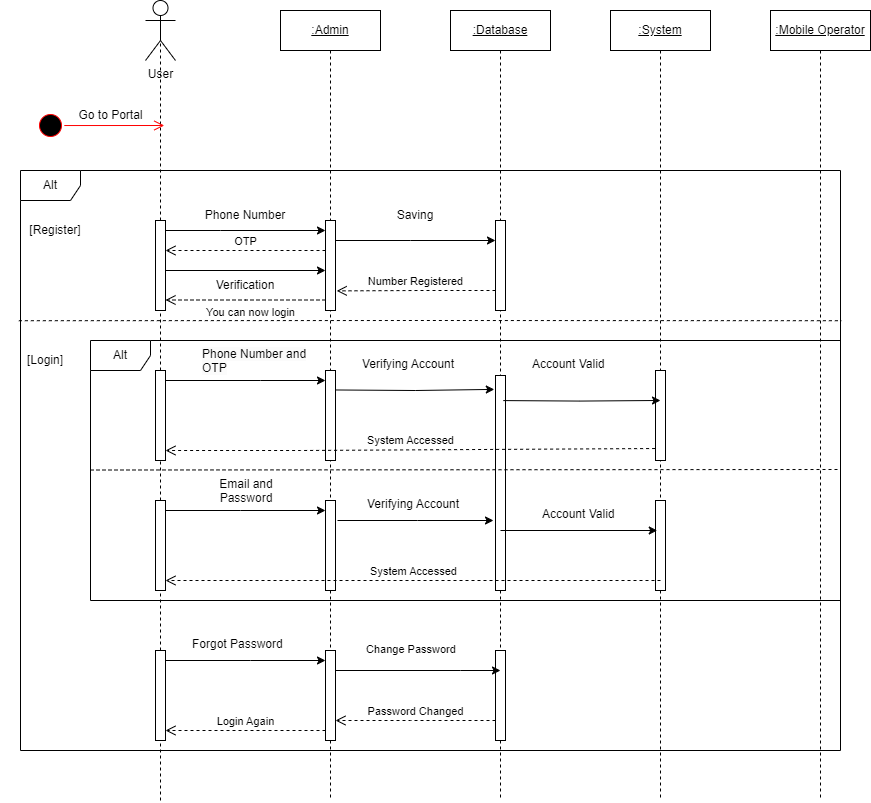

The diagram above was exported from draw.io. Its source (the exported page's mxGraphModel, read from the mxfile embedded in the PNG):
<mxGraphModel dx="2327" dy="809" grid="1" gridSize="10" guides="1" tooltips="1" connect="1" arrows="1" fold="1" page="1" pageScale="1" pageWidth="827" pageHeight="1169" math="0" shadow="0">
  <root>
    <mxCell id="0" />
    <mxCell id="1" parent="0" />
    <mxCell id="U6kMkTNo55W6-ltyhEKo-8" value="Alt" style="shape=umlFrame;whiteSpace=wrap;html=1;pointerEvents=0;" parent="1" vertex="1">
      <mxGeometry x="-50" y="210" width="820" height="580" as="geometry" />
    </mxCell>
    <mxCell id="U6kMkTNo55W6-ltyhEKo-15" value="" style="endArrow=none;dashed=1;html=1;rounded=0;entryX=1.001;entryY=0.259;entryDx=0;entryDy=0;entryPerimeter=0;exitX=-0.002;exitY=0.259;exitDx=0;exitDy=0;exitPerimeter=0;" parent="1" source="U6kMkTNo55W6-ltyhEKo-8" target="U6kMkTNo55W6-ltyhEKo-8" edge="1">
      <mxGeometry width="50" height="50" relative="1" as="geometry">
        <mxPoint x="-50" y="370" as="sourcePoint" />
        <mxPoint x="480" y="370" as="targetPoint" />
        <Array as="points">
          <mxPoint x="360" y="360" />
        </Array>
      </mxGeometry>
    </mxCell>
    <mxCell id="U6kMkTNo55W6-ltyhEKo-24" value="&lt;u&gt;:Admin&lt;/u&gt;" style="shape=umlLifeline;perimeter=lifelinePerimeter;whiteSpace=wrap;html=1;container=1;dropTarget=0;collapsible=0;recursiveResize=0;outlineConnect=0;portConstraint=eastwest;newEdgeStyle={&quot;curved&quot;:0,&quot;rounded&quot;:0};" parent="1" vertex="1">
      <mxGeometry x="210" y="50" width="100" height="790" as="geometry" />
    </mxCell>
    <mxCell id="U6kMkTNo55W6-ltyhEKo-25" value="" style="html=1;points=[[0,0,0,0,5],[0,1,0,0,-5],[1,0,0,0,5],[1,1,0,0,-5]];perimeter=orthogonalPerimeter;outlineConnect=0;targetShapes=umlLifeline;portConstraint=eastwest;newEdgeStyle={&quot;curved&quot;:0,&quot;rounded&quot;:0};" parent="U6kMkTNo55W6-ltyhEKo-24" vertex="1">
      <mxGeometry x="45" y="210" width="10" height="90" as="geometry" />
    </mxCell>
    <mxCell id="U6kMkTNo55W6-ltyhEKo-33" value="" style="html=1;points=[[0,0,0,0,5],[0,1,0,0,-5],[1,0,0,0,5],[1,1,0,0,-5]];perimeter=orthogonalPerimeter;outlineConnect=0;targetShapes=umlLifeline;portConstraint=eastwest;newEdgeStyle={&quot;curved&quot;:0,&quot;rounded&quot;:0};" parent="U6kMkTNo55W6-ltyhEKo-24" vertex="1">
      <mxGeometry x="45" y="360" width="10" height="90" as="geometry" />
    </mxCell>
    <mxCell id="U6kMkTNo55W6-ltyhEKo-48" value="" style="html=1;points=[[0,0,0,0,5],[0,1,0,0,-5],[1,0,0,0,5],[1,1,0,0,-5]];perimeter=orthogonalPerimeter;outlineConnect=0;targetShapes=umlLifeline;portConstraint=eastwest;newEdgeStyle={&quot;curved&quot;:0,&quot;rounded&quot;:0};" parent="U6kMkTNo55W6-ltyhEKo-24" vertex="1">
      <mxGeometry x="45" y="490" width="10" height="90" as="geometry" />
    </mxCell>
    <mxCell id="U6kMkTNo55W6-ltyhEKo-50" value="" style="html=1;points=[[0,0,0,0,5],[0,1,0,0,-5],[1,0,0,0,5],[1,1,0,0,-5]];perimeter=orthogonalPerimeter;outlineConnect=0;targetShapes=umlLifeline;portConstraint=eastwest;newEdgeStyle={&quot;curved&quot;:0,&quot;rounded&quot;:0};" parent="U6kMkTNo55W6-ltyhEKo-24" vertex="1">
      <mxGeometry x="45" y="640" width="10" height="90" as="geometry" />
    </mxCell>
    <mxCell id="U6kMkTNo55W6-ltyhEKo-26" value="&lt;u&gt;:Database&lt;/u&gt;" style="shape=umlLifeline;perimeter=lifelinePerimeter;whiteSpace=wrap;html=1;container=1;dropTarget=0;collapsible=0;recursiveResize=0;outlineConnect=0;portConstraint=eastwest;newEdgeStyle={&quot;curved&quot;:0,&quot;rounded&quot;:0};" parent="1" vertex="1">
      <mxGeometry x="380" y="50" width="100" height="790" as="geometry" />
    </mxCell>
    <mxCell id="U6kMkTNo55W6-ltyhEKo-27" value="" style="html=1;points=[[0,0,0,0,5],[0,1,0,0,-5],[1,0,0,0,5],[1,1,0,0,-5]];perimeter=orthogonalPerimeter;outlineConnect=0;targetShapes=umlLifeline;portConstraint=eastwest;newEdgeStyle={&quot;curved&quot;:0,&quot;rounded&quot;:0};" parent="U6kMkTNo55W6-ltyhEKo-26" vertex="1">
      <mxGeometry x="45" y="210" width="10" height="90" as="geometry" />
    </mxCell>
    <mxCell id="U6kMkTNo55W6-ltyhEKo-34" value="" style="html=1;points=[[0,0,0,0,5],[0,1,0,0,-5],[1,0,0,0,5],[1,1,0,0,-5]];perimeter=orthogonalPerimeter;outlineConnect=0;targetShapes=umlLifeline;portConstraint=eastwest;newEdgeStyle={&quot;curved&quot;:0,&quot;rounded&quot;:0};" parent="U6kMkTNo55W6-ltyhEKo-26" vertex="1">
      <mxGeometry x="45" y="365" width="10" height="215" as="geometry" />
    </mxCell>
    <mxCell id="dtqVacJ1FwbX5ZqZyFkV-1" value="" style="html=1;points=[[0,0,0,0,5],[0,1,0,0,-5],[1,0,0,0,5],[1,1,0,0,-5]];perimeter=orthogonalPerimeter;outlineConnect=0;targetShapes=umlLifeline;portConstraint=eastwest;newEdgeStyle={&quot;curved&quot;:0,&quot;rounded&quot;:0};" parent="U6kMkTNo55W6-ltyhEKo-26" vertex="1">
      <mxGeometry x="45" y="640" width="10" height="90" as="geometry" />
    </mxCell>
    <mxCell id="U6kMkTNo55W6-ltyhEKo-30" value="&lt;u&gt;:System&lt;/u&gt;" style="shape=umlLifeline;perimeter=lifelinePerimeter;whiteSpace=wrap;html=1;container=1;dropTarget=0;collapsible=0;recursiveResize=0;outlineConnect=0;portConstraint=eastwest;newEdgeStyle={&quot;curved&quot;:0,&quot;rounded&quot;:0};" parent="1" vertex="1">
      <mxGeometry x="540" y="50" width="100" height="790" as="geometry" />
    </mxCell>
    <mxCell id="U6kMkTNo55W6-ltyhEKo-90" value="" style="html=1;points=[[0,0,0,0,5],[0,1,0,0,-5],[1,0,0,0,5],[1,1,0,0,-5]];perimeter=orthogonalPerimeter;outlineConnect=0;targetShapes=umlLifeline;portConstraint=eastwest;newEdgeStyle={&quot;curved&quot;:0,&quot;rounded&quot;:0};" parent="U6kMkTNo55W6-ltyhEKo-30" vertex="1">
      <mxGeometry x="45" y="360" width="10" height="90" as="geometry" />
    </mxCell>
    <mxCell id="U6kMkTNo55W6-ltyhEKo-91" value="" style="html=1;points=[[0,0,0,0,5],[0,1,0,0,-5],[1,0,0,0,5],[1,1,0,0,-5]];perimeter=orthogonalPerimeter;outlineConnect=0;targetShapes=umlLifeline;portConstraint=eastwest;newEdgeStyle={&quot;curved&quot;:0,&quot;rounded&quot;:0};" parent="U6kMkTNo55W6-ltyhEKo-30" vertex="1">
      <mxGeometry x="45" y="490" width="10" height="90" as="geometry" />
    </mxCell>
    <mxCell id="U6kMkTNo55W6-ltyhEKo-35" style="edgeStyle=orthogonalEdgeStyle;rounded=0;orthogonalLoop=1;jettySize=auto;html=1;curved=0;" parent="1" target="U6kMkTNo55W6-ltyhEKo-25" edge="1">
      <mxGeometry relative="1" as="geometry">
        <Array as="points">
          <mxPoint x="150" y="270" />
          <mxPoint x="150" y="270" />
        </Array>
        <mxPoint x="95" y="270" as="sourcePoint" />
      </mxGeometry>
    </mxCell>
    <mxCell id="U6kMkTNo55W6-ltyhEKo-37" value="OTP" style="html=1;verticalAlign=bottom;endArrow=open;dashed=1;endSize=8;curved=0;rounded=0;" parent="1" edge="1">
      <mxGeometry relative="1" as="geometry">
        <mxPoint x="255" y="290" as="sourcePoint" />
        <mxPoint x="95" y="290" as="targetPoint" />
        <Array as="points">
          <mxPoint x="170" y="290" />
        </Array>
      </mxGeometry>
    </mxCell>
    <mxCell id="U6kMkTNo55W6-ltyhEKo-39" style="edgeStyle=orthogonalEdgeStyle;rounded=0;orthogonalLoop=1;jettySize=auto;html=1;curved=0;" parent="1" target="U6kMkTNo55W6-ltyhEKo-25" edge="1">
      <mxGeometry relative="1" as="geometry">
        <Array as="points">
          <mxPoint x="95" y="310" />
        </Array>
        <mxPoint x="95" y="320" as="sourcePoint" />
      </mxGeometry>
    </mxCell>
    <mxCell id="U6kMkTNo55W6-ltyhEKo-40" value="You can now login" style="html=1;verticalAlign=bottom;endArrow=open;dashed=1;endSize=8;curved=0;rounded=0;" parent="1" source="U6kMkTNo55W6-ltyhEKo-25" edge="1">
      <mxGeometry x="-0.0625" y="21" relative="1" as="geometry">
        <mxPoint x="250" y="339.5" as="sourcePoint" />
        <mxPoint x="95" y="339.5" as="targetPoint" />
        <Array as="points">
          <mxPoint x="175" y="339.5" />
        </Array>
        <mxPoint x="1" as="offset" />
      </mxGeometry>
    </mxCell>
    <mxCell id="U6kMkTNo55W6-ltyhEKo-42" style="edgeStyle=orthogonalEdgeStyle;rounded=0;orthogonalLoop=1;jettySize=auto;html=1;curved=0;" parent="1" target="U6kMkTNo55W6-ltyhEKo-33" edge="1">
      <mxGeometry relative="1" as="geometry">
        <Array as="points">
          <mxPoint x="190" y="420" />
          <mxPoint x="190" y="420" />
        </Array>
        <mxPoint x="95" y="420" as="sourcePoint" />
      </mxGeometry>
    </mxCell>
    <mxCell id="U6kMkTNo55W6-ltyhEKo-43" value="Alt" style="shape=umlFrame;whiteSpace=wrap;html=1;pointerEvents=0;" parent="1" vertex="1">
      <mxGeometry x="20" y="380" width="750" height="260" as="geometry" />
    </mxCell>
    <mxCell id="U6kMkTNo55W6-ltyhEKo-44" value="System Accessed" style="html=1;verticalAlign=bottom;endArrow=open;dashed=1;endSize=8;curved=0;rounded=0;exitX=-0.04;exitY=0.867;exitDx=0;exitDy=0;exitPerimeter=0;" parent="1" source="U6kMkTNo55W6-ltyhEKo-90" edge="1">
      <mxGeometry relative="1" as="geometry">
        <mxPoint x="255" y="490" as="sourcePoint" />
        <mxPoint x="95" y="490" as="targetPoint" />
        <Array as="points">
          <mxPoint x="230" y="490" />
          <mxPoint x="170" y="490" />
        </Array>
      </mxGeometry>
    </mxCell>
    <mxCell id="U6kMkTNo55W6-ltyhEKo-53" style="edgeStyle=orthogonalEdgeStyle;rounded=0;orthogonalLoop=1;jettySize=auto;html=1;curved=0;" parent="1" target="U6kMkTNo55W6-ltyhEKo-48" edge="1">
      <mxGeometry relative="1" as="geometry">
        <Array as="points">
          <mxPoint x="170" y="550" />
          <mxPoint x="170" y="550" />
        </Array>
        <mxPoint x="95" y="550" as="sourcePoint" />
      </mxGeometry>
    </mxCell>
    <mxCell id="U6kMkTNo55W6-ltyhEKo-54" value="System Accessed" style="html=1;verticalAlign=bottom;endArrow=open;dashed=1;endSize=8;curved=0;rounded=0;" parent="1" edge="1">
      <mxGeometry relative="1" as="geometry">
        <mxPoint x="590" y="620" as="sourcePoint" />
        <mxPoint x="95" y="620" as="targetPoint" />
        <Array as="points">
          <mxPoint x="170" y="620" />
        </Array>
      </mxGeometry>
    </mxCell>
    <mxCell id="U6kMkTNo55W6-ltyhEKo-55" style="edgeStyle=orthogonalEdgeStyle;rounded=0;orthogonalLoop=1;jettySize=auto;html=1;curved=0;" parent="1" target="U6kMkTNo55W6-ltyhEKo-50" edge="1">
      <mxGeometry relative="1" as="geometry">
        <Array as="points">
          <mxPoint x="180" y="700" />
          <mxPoint x="180" y="700" />
        </Array>
        <mxPoint x="95" y="699.9999999999998" as="sourcePoint" />
      </mxGeometry>
    </mxCell>
    <mxCell id="U6kMkTNo55W6-ltyhEKo-56" value="Login Again" style="html=1;verticalAlign=bottom;endArrow=open;dashed=1;endSize=8;curved=0;rounded=0;" parent="1" edge="1">
      <mxGeometry relative="1" as="geometry">
        <mxPoint x="255" y="770" as="sourcePoint" />
        <mxPoint x="95" y="770" as="targetPoint" />
        <Array as="points" />
      </mxGeometry>
    </mxCell>
    <mxCell id="U6kMkTNo55W6-ltyhEKo-59" style="edgeStyle=orthogonalEdgeStyle;rounded=0;orthogonalLoop=1;jettySize=auto;html=1;curved=0;" parent="1" source="U6kMkTNo55W6-ltyhEKo-25" target="U6kMkTNo55W6-ltyhEKo-27" edge="1">
      <mxGeometry relative="1" as="geometry">
        <Array as="points">
          <mxPoint x="340" y="280" />
          <mxPoint x="340" y="280" />
        </Array>
      </mxGeometry>
    </mxCell>
    <mxCell id="U6kMkTNo55W6-ltyhEKo-60" value="Number Registered" style="html=1;verticalAlign=bottom;endArrow=open;dashed=1;endSize=8;curved=0;rounded=0;entryX=1.12;entryY=0.782;entryDx=0;entryDy=0;entryPerimeter=0;" parent="1" source="U6kMkTNo55W6-ltyhEKo-27" target="U6kMkTNo55W6-ltyhEKo-25" edge="1">
      <mxGeometry relative="1" as="geometry">
        <mxPoint x="420" y="330.5" as="sourcePoint" />
        <mxPoint x="270" y="331" as="targetPoint" />
        <Array as="points">
          <mxPoint x="350" y="330" />
        </Array>
      </mxGeometry>
    </mxCell>
    <mxCell id="U6kMkTNo55W6-ltyhEKo-64" value="&lt;u&gt;:Mobile Operator&lt;/u&gt;" style="shape=umlLifeline;perimeter=lifelinePerimeter;whiteSpace=wrap;html=1;container=1;dropTarget=0;collapsible=0;recursiveResize=0;outlineConnect=0;portConstraint=eastwest;newEdgeStyle={&quot;curved&quot;:0,&quot;rounded&quot;:0};" parent="1" vertex="1">
      <mxGeometry x="700" y="50" width="100" height="790" as="geometry" />
    </mxCell>
    <mxCell id="U6kMkTNo55W6-ltyhEKo-66" style="edgeStyle=orthogonalEdgeStyle;rounded=0;orthogonalLoop=1;jettySize=auto;html=1;curved=0;entryX=-0.12;entryY=0.108;entryDx=0;entryDy=0;entryPerimeter=0;" parent="1" edge="1">
      <mxGeometry relative="1" as="geometry">
        <mxPoint x="265" y="429.47" as="sourcePoint" />
        <mxPoint x="423.8000000000002" y="428.89" as="targetPoint" />
      </mxGeometry>
    </mxCell>
    <mxCell id="U6kMkTNo55W6-ltyhEKo-68" style="edgeStyle=orthogonalEdgeStyle;rounded=0;orthogonalLoop=1;jettySize=auto;html=1;curved=0;" parent="1" edge="1">
      <mxGeometry relative="1" as="geometry">
        <mxPoint x="423" y="560" as="targetPoint" />
        <Array as="points">
          <mxPoint x="347" y="560" />
          <mxPoint x="347" y="560" />
        </Array>
        <mxPoint x="267" y="560" as="sourcePoint" />
      </mxGeometry>
    </mxCell>
    <mxCell id="U6kMkTNo55W6-ltyhEKo-69" style="edgeStyle=orthogonalEdgeStyle;rounded=0;orthogonalLoop=1;jettySize=auto;html=1;curved=0;" parent="1" edge="1">
      <mxGeometry relative="1" as="geometry">
        <mxPoint x="430" y="710" as="targetPoint" />
        <Array as="points">
          <mxPoint x="390" y="710" />
          <mxPoint x="390" y="710" />
        </Array>
        <mxPoint x="265" y="709.9999999999998" as="sourcePoint" />
      </mxGeometry>
    </mxCell>
    <mxCell id="U6kMkTNo55W6-ltyhEKo-73" value="" style="endArrow=none;dashed=1;html=1;rounded=0;exitX=0.002;exitY=0.315;exitDx=0;exitDy=0;exitPerimeter=0;entryX=0.999;entryY=0.313;entryDx=0;entryDy=0;entryPerimeter=0;" parent="1" edge="1">
      <mxGeometry width="50" height="50" relative="1" as="geometry">
        <mxPoint x="20" y="509.52" as="sourcePoint" />
        <mxPoint x="767.75" y="509" as="targetPoint" />
      </mxGeometry>
    </mxCell>
    <mxCell id="U6kMkTNo55W6-ltyhEKo-75" value="[Register]" style="text;strokeColor=none;align=center;fillColor=none;html=1;verticalAlign=middle;whiteSpace=wrap;rounded=0;" parent="1" vertex="1">
      <mxGeometry x="-60" y="240" width="90" height="60" as="geometry" />
    </mxCell>
    <mxCell id="U6kMkTNo55W6-ltyhEKo-76" value="[Login]" style="text;strokeColor=none;align=center;fillColor=none;html=1;verticalAlign=middle;whiteSpace=wrap;rounded=0;" parent="1" vertex="1">
      <mxGeometry x="-70" y="370" width="90" height="60" as="geometry" />
    </mxCell>
    <mxCell id="U6kMkTNo55W6-ltyhEKo-77" value="Phone Number" style="text;strokeColor=none;align=center;fillColor=none;html=1;verticalAlign=middle;whiteSpace=wrap;rounded=0;" parent="1" vertex="1">
      <mxGeometry x="130" y="240" width="90" height="30" as="geometry" />
    </mxCell>
    <mxCell id="U6kMkTNo55W6-ltyhEKo-78" value="Verification" style="text;strokeColor=none;align=center;fillColor=none;html=1;verticalAlign=middle;whiteSpace=wrap;rounded=0;" parent="1" vertex="1">
      <mxGeometry x="130" y="310" width="90" height="30" as="geometry" />
    </mxCell>
    <mxCell id="U6kMkTNo55W6-ltyhEKo-79" value="Saving" style="text;strokeColor=none;align=center;fillColor=none;html=1;verticalAlign=middle;whiteSpace=wrap;rounded=0;" parent="1" vertex="1">
      <mxGeometry x="300" y="240" width="90" height="30" as="geometry" />
    </mxCell>
    <mxCell id="U6kMkTNo55W6-ltyhEKo-80" value="&lt;span style=&quot;color: rgb(0, 0, 0); font-family: Helvetica; font-size: 12px; font-style: normal; font-variant-ligatures: normal; font-variant-caps: normal; font-weight: 400; letter-spacing: normal; orphans: 2; text-align: center; text-indent: 0px; text-transform: none; widows: 2; word-spacing: 0px; -webkit-text-stroke-width: 0px; background-color: rgb(251, 251, 251); text-decoration-thickness: initial; text-decoration-style: initial; text-decoration-color: initial; float: none; display: inline !important;&quot;&gt;Phone Number and OTP&lt;/span&gt;" style="text;whiteSpace=wrap;html=1;" parent="1" vertex="1">
      <mxGeometry x="130" y="380" width="110" height="40" as="geometry" />
    </mxCell>
    <mxCell id="U6kMkTNo55W6-ltyhEKo-81" value="&lt;div style=&quot;text-align: center;&quot;&gt;&lt;span style=&quot;background-color: initial;&quot;&gt;Email and Password&lt;/span&gt;&lt;/div&gt;" style="text;whiteSpace=wrap;html=1;" parent="1" vertex="1">
      <mxGeometry x="120" y="510" width="110" height="40" as="geometry" />
    </mxCell>
    <mxCell id="U6kMkTNo55W6-ltyhEKo-82" value="&lt;div style=&quot;text-align: center;&quot;&gt;Forgot Password&lt;/div&gt;" style="text;whiteSpace=wrap;html=1;" parent="1" vertex="1">
      <mxGeometry x="120" y="670" width="110" height="40" as="geometry" />
    </mxCell>
    <mxCell id="U6kMkTNo55W6-ltyhEKo-83" value="&lt;div style=&quot;text-align: center;&quot;&gt;&lt;span style=&quot;background-color: initial;&quot;&gt;Verifying Account&lt;/span&gt;&lt;/div&gt;" style="text;whiteSpace=wrap;html=1;" parent="1" vertex="1">
      <mxGeometry x="290" y="390" width="170" height="40" as="geometry" />
    </mxCell>
    <mxCell id="U6kMkTNo55W6-ltyhEKo-84" value="&lt;div style=&quot;text-align: center;&quot;&gt;&lt;span style=&quot;background-color: initial;&quot;&gt;Verifying Account&lt;/span&gt;&lt;/div&gt;" style="text;whiteSpace=wrap;html=1;" parent="1" vertex="1">
      <mxGeometry x="295" y="530" width="100" height="20" as="geometry" />
    </mxCell>
    <mxCell id="U6kMkTNo55W6-ltyhEKo-89" value="Password Changed" style="html=1;verticalAlign=bottom;endArrow=open;dashed=1;endSize=8;curved=0;rounded=0;" parent="1" edge="1">
      <mxGeometry relative="1" as="geometry">
        <mxPoint x="425" y="760" as="sourcePoint" />
        <mxPoint x="265" y="760" as="targetPoint" />
        <Array as="points">
          <mxPoint x="340" y="760" />
        </Array>
      </mxGeometry>
    </mxCell>
    <mxCell id="U6kMkTNo55W6-ltyhEKo-95" style="edgeStyle=orthogonalEdgeStyle;rounded=0;orthogonalLoop=1;jettySize=auto;html=1;curved=0;" parent="1" edge="1">
      <mxGeometry relative="1" as="geometry">
        <mxPoint x="430" y="570" as="sourcePoint" />
        <mxPoint x="586.75" y="570" as="targetPoint" />
      </mxGeometry>
    </mxCell>
    <mxCell id="U6kMkTNo55W6-ltyhEKo-98" value="&lt;span style=&quot;color: rgb(0, 0, 0); font-family: Helvetica; font-size: 11px; font-style: normal; font-variant-ligatures: normal; font-variant-caps: normal; font-weight: 400; letter-spacing: normal; orphans: 2; text-align: center; text-indent: 0px; text-transform: none; widows: 2; word-spacing: 0px; -webkit-text-stroke-width: 0px; background-color: rgb(255, 255, 255); text-decoration-thickness: initial; text-decoration-style: initial; text-decoration-color: initial; float: none; display: inline !important;&quot;&gt;Change Password&lt;/span&gt;" style="text;whiteSpace=wrap;html=1;" parent="1" vertex="1">
      <mxGeometry x="294" y="675" width="96" height="25" as="geometry" />
    </mxCell>
    <mxCell id="U6kMkTNo55W6-ltyhEKo-186" value="&lt;div style=&quot;text-align: center;&quot;&gt;Account Valid&lt;/div&gt;" style="text;whiteSpace=wrap;html=1;" parent="1" vertex="1">
      <mxGeometry x="460" y="390" width="170" height="40" as="geometry" />
    </mxCell>
    <mxCell id="U6kMkTNo55W6-ltyhEKo-187" value="&lt;div style=&quot;text-align: center;&quot;&gt;Account Valid&lt;/div&gt;" style="text;whiteSpace=wrap;html=1;" parent="1" vertex="1">
      <mxGeometry x="470" y="540" width="90" height="20" as="geometry" />
    </mxCell>
    <mxCell id="U6kMkTNo55W6-ltyhEKo-188" style="edgeStyle=orthogonalEdgeStyle;rounded=0;orthogonalLoop=1;jettySize=auto;html=1;curved=0;entryX=0.5;entryY=0.333;entryDx=0;entryDy=0;entryPerimeter=0;" parent="1" target="U6kMkTNo55W6-ltyhEKo-90" edge="1">
      <mxGeometry relative="1" as="geometry">
        <mxPoint x="432.8" y="440.08" as="sourcePoint" />
        <mxPoint x="577.2000000000002" y="439.99999999999994" as="targetPoint" />
      </mxGeometry>
    </mxCell>
    <mxCell id="i5qJPPWc8-wI2UbLj7gj-2" value="User&lt;br&gt;" style="shape=umlActor;verticalLabelPosition=bottom;verticalAlign=top;html=1;" parent="1" vertex="1">
      <mxGeometry x="75" y="40" width="30" height="60" as="geometry" />
    </mxCell>
    <mxCell id="i5qJPPWc8-wI2UbLj7gj-7" value="" style="endArrow=none;dashed=1;html=1;rounded=0;entryX=0.5;entryY=0.5;entryDx=0;entryDy=0;entryPerimeter=0;" parent="1" source="i5qJPPWc8-wI2UbLj7gj-11" target="i5qJPPWc8-wI2UbLj7gj-2" edge="1">
      <mxGeometry width="50" height="50" relative="1" as="geometry">
        <mxPoint x="90" y="1792" as="sourcePoint" />
        <mxPoint x="220" y="250" as="targetPoint" />
      </mxGeometry>
    </mxCell>
    <mxCell id="i5qJPPWc8-wI2UbLj7gj-10" value="" style="endArrow=none;dashed=1;html=1;rounded=0;entryX=0.5;entryY=0.5;entryDx=0;entryDy=0;entryPerimeter=0;" parent="1" source="i5qJPPWc8-wI2UbLj7gj-13" target="i5qJPPWc8-wI2UbLj7gj-9" edge="1">
      <mxGeometry width="50" height="50" relative="1" as="geometry">
        <mxPoint x="90" y="1882" as="sourcePoint" />
        <mxPoint x="90" y="150" as="targetPoint" />
      </mxGeometry>
    </mxCell>
    <mxCell id="i5qJPPWc8-wI2UbLj7gj-9" value="" style="html=1;points=[[0,0,0,0,5],[0,1,0,0,-5],[1,0,0,0,5],[1,1,0,0,-5]];perimeter=orthogonalPerimeter;outlineConnect=0;targetShapes=umlLifeline;portConstraint=eastwest;newEdgeStyle={&quot;curved&quot;:0,&quot;rounded&quot;:0};" parent="1" vertex="1">
      <mxGeometry x="85" y="410" width="10" height="90" as="geometry" />
    </mxCell>
    <mxCell id="i5qJPPWc8-wI2UbLj7gj-12" value="" style="endArrow=none;dashed=1;html=1;rounded=0;entryX=0.5;entryY=0.5;entryDx=0;entryDy=0;entryPerimeter=0;" parent="1" source="i5qJPPWc8-wI2UbLj7gj-9" target="i5qJPPWc8-wI2UbLj7gj-11" edge="1">
      <mxGeometry width="50" height="50" relative="1" as="geometry">
        <mxPoint x="90" y="410" as="sourcePoint" />
        <mxPoint x="90" y="150" as="targetPoint" />
      </mxGeometry>
    </mxCell>
    <mxCell id="i5qJPPWc8-wI2UbLj7gj-11" value="" style="html=1;points=[[0,0,0,0,5],[0,1,0,0,-5],[1,0,0,0,5],[1,1,0,0,-5]];perimeter=orthogonalPerimeter;outlineConnect=0;targetShapes=umlLifeline;portConstraint=eastwest;newEdgeStyle={&quot;curved&quot;:0,&quot;rounded&quot;:0};" parent="1" vertex="1">
      <mxGeometry x="85" y="260" width="10" height="90" as="geometry" />
    </mxCell>
    <mxCell id="i5qJPPWc8-wI2UbLj7gj-14" value="" style="endArrow=none;dashed=1;html=1;rounded=0;entryX=0.5;entryY=0.5;entryDx=0;entryDy=0;entryPerimeter=0;" parent="1" source="i5qJPPWc8-wI2UbLj7gj-15" target="i5qJPPWc8-wI2UbLj7gj-13" edge="1">
      <mxGeometry width="50" height="50" relative="1" as="geometry">
        <mxPoint x="90" y="1882" as="sourcePoint" />
        <mxPoint x="90" y="455" as="targetPoint" />
      </mxGeometry>
    </mxCell>
    <mxCell id="i5qJPPWc8-wI2UbLj7gj-13" value="" style="html=1;points=[[0,0,0,0,5],[0,1,0,0,-5],[1,0,0,0,5],[1,1,0,0,-5]];perimeter=orthogonalPerimeter;outlineConnect=0;targetShapes=umlLifeline;portConstraint=eastwest;newEdgeStyle={&quot;curved&quot;:0,&quot;rounded&quot;:0};" parent="1" vertex="1">
      <mxGeometry x="85" y="540" width="10" height="90" as="geometry" />
    </mxCell>
    <mxCell id="i5qJPPWc8-wI2UbLj7gj-16" value="" style="endArrow=none;dashed=1;html=1;rounded=0;entryX=0.5;entryY=0.5;entryDx=0;entryDy=0;entryPerimeter=0;" parent="1" target="i5qJPPWc8-wI2UbLj7gj-15" edge="1">
      <mxGeometry width="50" height="50" relative="1" as="geometry">
        <mxPoint x="90" y="840" as="sourcePoint" />
        <mxPoint x="90" y="585" as="targetPoint" />
      </mxGeometry>
    </mxCell>
    <mxCell id="i5qJPPWc8-wI2UbLj7gj-15" value="" style="html=1;points=[[0,0,0,0,5],[0,1,0,0,-5],[1,0,0,0,5],[1,1,0,0,-5]];perimeter=orthogonalPerimeter;outlineConnect=0;targetShapes=umlLifeline;portConstraint=eastwest;newEdgeStyle={&quot;curved&quot;:0,&quot;rounded&quot;:0};" parent="1" vertex="1">
      <mxGeometry x="85" y="690" width="10" height="90" as="geometry" />
    </mxCell>
    <mxCell id="fSmcO0vqXSq09iw9kIBr-1" value="" style="ellipse;html=1;shape=startState;fillColor=#000000;strokeColor=#ff0000;" vertex="1" parent="1">
      <mxGeometry x="-35" y="150" width="30" height="30" as="geometry" />
    </mxCell>
    <mxCell id="fSmcO0vqXSq09iw9kIBr-2" value="" style="edgeStyle=orthogonalEdgeStyle;html=1;verticalAlign=bottom;endArrow=open;endSize=8;strokeColor=#ff0000;rounded=0;" edge="1" parent="1">
      <mxGeometry relative="1" as="geometry">
        <mxPoint x="93.82" y="165" as="targetPoint" />
        <mxPoint x="-6.180053333428248" y="165.0400000000002" as="sourcePoint" />
      </mxGeometry>
    </mxCell>
    <mxCell id="fSmcO0vqXSq09iw9kIBr-3" value="Go to Portal" style="text;html=1;align=center;verticalAlign=middle;resizable=0;points=[];autosize=1;strokeColor=none;fillColor=none;" vertex="1" parent="1">
      <mxGeometry x="-5" y="140" width="90" height="30" as="geometry" />
    </mxCell>
  </root>
</mxGraphModel>